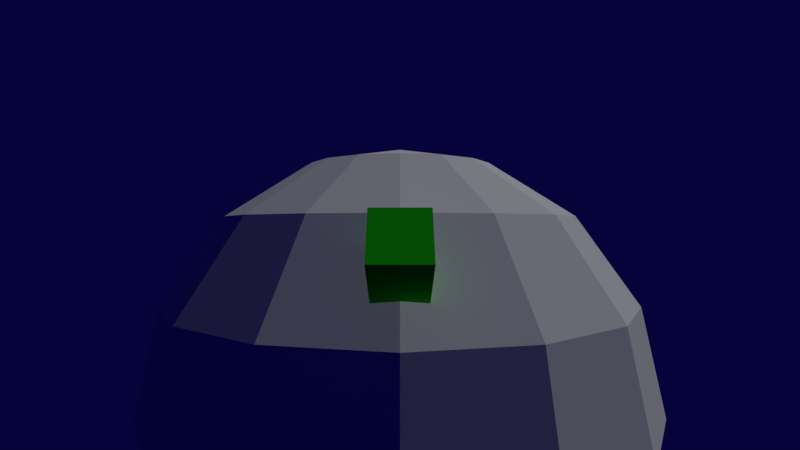 # Source: Projeto.blend  (saved by Blender 2.79.7; exported with 4.5.12 LTS)
import bpy
from mathutils import Matrix  # noqa: F401  (used for matrix-valued properties, if any)

bpy.ops.wm.read_factory_settings(use_empty=True)
scene = bpy.context.scene
scene.name = 'Scene'

# ---- collections
col_collection_1 = bpy.data.collections.new('Collection 1'); scene.collection.children.link(col_collection_1)

# ---- materials (node trees are filled in below, after node groups)
mat_cube = bpy.data.materials.new('Cube')
mat_cube.alpha_threshold = 0.0
mat_cube.use_transparent_shadow = False
mat_cube.diffuse_color = (0.01784, 0.8, 0.009366, 1.0)
mat_cube.roughness = 0.5
mat_cube.line_color = (0.0, 0.0, 0.0, 1.0)

# ---- material node trees

# ---- world
world_world = bpy.data.worlds.new('World'); scene.world = world_world
world_world.color = (0.00156, 0.0009075, 0.04201)
world_world.use_sun_shadow = False
world_world.sun_shadow_jitter_overblur = 0.0

# ---- cameras
cam_c_mera = bpy.data.cameras.new('Câmera')
cam_c_mera.clip_end = 100.0
cam_c_mera.lens = 18.0
cam_c_mera.sensor_width = 32.0
cam_c_mera.sensor_height = 18.0
cam_c_mera.display_size = 2.0
cam_c_mera.dof.focus_distance = 0.0
cam_c_mera.dof.aperture_fstop = 128.0
cam_c_mera.dof.aperture_blades = 6

# ---- lights
light_sun = bpy.data.lights.new('Sun', 'SUN')
light_sun.transmission_factor = 0.0
light_sun.cutoff_distance = 42.0
light_sun.use_shadow = False
light_sun.angle = 0.1993
light_sun.energy = 1.0
light_sun.shadow_buffer_clip_start = 1.001
light_sun.shadow_soft_size = 0.1
light_sun.shadow_cascade_max_distance = 1000.0

# ---- meshes
me_cube = bpy.data.meshes.new('Cube')
me_cube.from_pydata([(0.5777, 0.7636, -0.5777), (0.5777, -0.7636, -0.5777), (-0.5777, -0.7636, -0.5777), (-0.5777, 0.7636, -0.5777), (0.5777, 0.7636, 0.5777), (0.5777, -0.7636, 0.5777), (-0.5777, -0.7636, 0.5777), (-0.5777, 0.7636, 0.5777)], [], [(0, 1, 2, 3), (4, 7, 6, 5), (0, 4, 5, 1), (1, 5, 6, 2), (2, 6, 7, 3), (4, 0, 3, 7)])
me_cube.materials.append(mat_cube)
me_cube.use_remesh_preserve_volume = False
me_cube.use_remesh_preserve_attributes = False
me_cube.use_mirror_vertex_groups = False
me_cube.update()
me_esfera_uv = bpy.data.meshes.new('Esfera UV')
me_esfera_uv.from_pydata([(-6.908e-08, 5.476, 5.476), (-6.908e-08, 7.155, 2.964), (-6.908e-08, 7.155, -2.964), (-6.908e-08, 2.964, -7.155), (1.134, 2.738, 7.155), (2.096, 5.059, 5.476), (2.738, 6.61, 2.964), (2.964, 7.155, -2.292e-07), (2.738, 6.61, -2.964), (2.096, 5.059, -5.476), (1.134, 2.738, -7.155), (2.096, 2.096, 7.155), (3.872, 3.872, 5.476), (5.059, 5.059, 2.964), (5.476, 5.476, -2.292e-07), (5.059, 5.059, -2.964), (3.872, 3.872, -5.476), (2.096, 2.096, -7.155), (2.738, 1.134, 7.155), (5.059, 2.096, 5.476), (6.61, 2.738, 2.964), (7.155, 2.964, -2.292e-07), (6.61, 2.738, -2.964), (5.059, 2.096, -5.476), (2.738, 1.134, -7.155), (2.964, -5.306e-07, 7.155), (5.476, -9.922e-07, 5.476), (7.155, -1.454e-06, 2.964), (7.744, -1.454e-06, -2.292e-07), (7.155, -1.454e-06, -2.964), (5.476, -9.922e-07, -5.476), (2.964, -1.108e-06, -7.155), (2.738, -1.134, 7.155), (5.059, -2.096, 5.476), (6.61, -2.738, 2.964), (7.155, -2.964, -2.292e-07), (6.61, -2.738, -2.964), (5.059, -2.096, -5.476), (2.738, -1.134, -7.155), (2.096, -2.096, 7.155), (3.872, -3.872, 5.476), (5.059, -5.059, 2.964), (5.476, -5.476, -2.292e-07), (5.059, -5.059, -2.964), (3.872, -3.872, -5.476), (2.096, -2.096, -7.155), (1.134, -2.738, 7.155), (2.096, -5.059, 5.476), (2.738, -6.61, 2.964), (2.964, -7.155, -2.292e-07), (2.738, -6.61, -2.964), (2.096, -5.059, -5.476), (1.134, -2.738, -7.155), (-6.32e-07, -2.964, 7.155), (-2.132e-06, -5.476, 5.476), (-2.363e-06, -7.155, 2.964), (-2.594e-06, -7.744, -2.292e-07), (-2.363e-06, -7.155, -2.964), (-2.132e-06, -5.476, -5.476), (-1.324e-06, -2.964, -7.155), (-1.134, -2.738, 7.155), (-2.096, -5.059, 5.476), (-2.738, -6.61, 2.964), (-2.964, -7.155, -2.292e-07), (-2.738, -6.61, -2.964), (-2.096, -5.059, -5.476), (-1.134, -2.738, -7.155), (-2.096, -2.096, 7.155), (-3.872, -3.872, 5.476), (-5.059, -5.059, 2.964), (-5.476, -5.476, -2.292e-07), (-5.059, -5.059, -2.964), (-3.872, -3.872, -5.476), (-2.096, -2.096, -7.155), (-2.738, -1.134, 7.155), (-5.059, -2.096, 5.476), (-6.61, -2.738, 2.964), (-7.155, -2.964, -2.292e-07), (-6.61, -2.738, -2.964), (-5.059, -2.096, -5.476), (-2.738, -1.134, -7.155), (-2.964, 3.925e-07, 7.155), (-5.476, 2.239e-06, 5.476), (-7.155, 2.47e-06, 2.964), (-7.744, 3.162e-06, -2.292e-07), (-7.155, 2.47e-06, -2.964), (-5.476, 2.239e-06, -5.476), (-2.964, 1.085e-06, -7.155), (-2.738, 1.134, 7.155), (-5.059, 2.096, 5.476), (-6.61, 2.738, 2.964), (-7.155, 2.964, -2.292e-07), (-6.61, 2.738, -2.964), (-5.059, 2.096, -5.476), (-2.738, 1.134, -7.155), (-2.096, 2.096, 7.155), (-3.872, 3.872, 5.476), (-5.059, 5.059, 2.964), (-5.476, 5.476, -2.292e-07), (-5.059, 5.059, -2.964), (-3.872, 3.872, -5.476), (-2.096, 2.096, -7.155), (-1.134, 2.738, 7.155), (-2.096, 5.059, 5.476), (-2.738, 6.61, 2.964), (-2.964, 7.155, -2.292e-07), (-2.738, 6.61, -2.964), (-2.096, 5.059, -5.476), (-1.134, 2.738, -7.155), (-6.908e-08, -1.543e-06, 7.744), (7.528e-07, 2.964, 7.155), (5.022e-06, 7.744, -2.292e-07), (3.292e-06, 5.476, -5.476), (-6.908e-08, -3.735e-07, -7.744)], [], [(112, 2, 8, 9), (0, 110, 4, 5), (3, 112, 9, 10), (1, 0, 5, 6), (113, 3, 10), (111, 1, 6, 7), (2, 111, 7, 8), (110, 109, 4), (9, 8, 15, 16), (5, 4, 11, 12), (10, 9, 16, 17), (6, 5, 12, 13), (113, 10, 17), (7, 6, 13, 14), (8, 7, 14, 15), (4, 109, 11), (15, 14, 21, 22), (11, 109, 18), (16, 15, 22, 23), (12, 11, 18, 19), (17, 16, 23, 24), (13, 12, 19, 20), (113, 17, 24), (14, 13, 20, 21), (113, 24, 31), (21, 20, 27, 28), (22, 21, 28, 29), (18, 109, 25), (23, 22, 29, 30), (19, 18, 25, 26), (24, 23, 30, 31), (20, 19, 26, 27), (31, 30, 37, 38), (27, 26, 33, 34), (113, 31, 38), (28, 27, 34, 35), (29, 28, 35, 36), (25, 109, 32), (30, 29, 36, 37), (26, 25, 32, 33), (37, 36, 43, 44), (33, 32, 39, 40), (38, 37, 44, 45), (34, 33, 40, 41), (113, 38, 45), (35, 34, 41, 42), (36, 35, 42, 43), (32, 109, 39), (43, 42, 49, 50), (39, 109, 46), (44, 43, 50, 51), (40, 39, 46, 47), (45, 44, 51, 52), (41, 40, 47, 48), (113, 45, 52), (42, 41, 48, 49), (113, 52, 59), (49, 48, 55, 56), (50, 49, 56, 57), (46, 109, 53), (51, 50, 57, 58), (47, 46, 53, 54), (52, 51, 58, 59), (48, 47, 54, 55), (59, 58, 65, 66), (55, 54, 61, 62), (113, 59, 66), (56, 55, 62, 63), (57, 56, 63, 64), (53, 109, 60), (58, 57, 64, 65), (54, 53, 60, 61), (65, 64, 71, 72), (61, 60, 67, 68), (66, 65, 72, 73), (62, 61, 68, 69), (113, 66, 73), (63, 62, 69, 70), (64, 63, 70, 71), (60, 109, 67), (71, 70, 77, 78), (67, 109, 74), (72, 71, 78, 79), (68, 67, 74, 75), (73, 72, 79, 80), (69, 68, 75, 76), (113, 73, 80), (70, 69, 76, 77), (113, 80, 87), (77, 76, 83, 84), (78, 77, 84, 85), (74, 109, 81), (79, 78, 85, 86), (75, 74, 81, 82), (80, 79, 86, 87), (76, 75, 82, 83), (87, 86, 93, 94), (83, 82, 89, 90), (113, 87, 94), (84, 83, 90, 91), (85, 84, 91, 92), (81, 109, 88), (86, 85, 92, 93), (82, 81, 88, 89), (93, 92, 99, 100), (89, 88, 95, 96), (94, 93, 100, 101), (90, 89, 96, 97), (113, 94, 101), (91, 90, 97, 98), (92, 91, 98, 99), (88, 109, 95), (99, 98, 105, 106), (95, 109, 102), (100, 99, 106, 107), (96, 95, 102, 103), (101, 100, 107, 108), (97, 96, 103, 104), (113, 101, 108), (98, 97, 104, 105), (113, 108, 3), (105, 104, 1, 111), (106, 105, 111, 2), (102, 109, 110), (107, 106, 2, 112), (103, 102, 110, 0), (108, 107, 112, 3), (104, 103, 0, 1)])
me_esfera_uv.use_remesh_preserve_volume = False
me_esfera_uv.use_remesh_preserve_attributes = False
me_esfera_uv.use_mirror_vertex_groups = False
me_esfera_uv.update()

# ---- objects
ob_empty_playerrotation = bpy.data.objects.new('empty_playerRotation', None)
ob_obj_player = bpy.data.objects.new('obj_player', me_cube)
ob_c_mera = bpy.data.objects.new('Câmera', cam_c_mera)
ob_obj_planeta = bpy.data.objects.new('obj_planeta', me_esfera_uv)
ob_lamp = bpy.data.objects.new('Lamp', light_sun)

# ---- transforms, parenting, visibility, modifiers, constraints
ob_empty_playerrotation.location = (0.0, 0.0, 0.0)
ob_empty_playerrotation.lineart.crease_threshold = 0.0
ob_obj_player.parent = ob_empty_playerrotation
ob_obj_player.location = (0.0, -6.811, 4.613)
ob_obj_player.rotation_euler = (-0.5979, -0.0, 0.0)
ob_obj_player.lock_rotations_4d = False
ob_obj_player.empty_display_type = 'ARROWS'
ob_obj_player.lineart.crease_threshold = 0.0
ob_c_mera.parent = ob_obj_player
ob_c_mera.matrix_parent_inverse = Matrix(((1.0, 0.0, 0.0, 0.0), (0.0, 0.6811, -0.7322, 8.226), (0.0, 0.7322, 0.6811, 0.02079), (0.0, 0.0, 0.0, 1.0)))
ob_c_mera.location = (0.0, -13.54, 8.409)
ob_c_mera.rotation_euler = (1.349, -0.0, 0.0)
ob_c_mera.lineart.crease_threshold = 0.0
ob_obj_planeta.location = (0.0, 0.0, 0.0)
ob_obj_planeta.lineart.crease_threshold = 0.0
ob_lamp.parent = ob_obj_planeta
ob_lamp.location = (10.31, 3.409, 14.65)
ob_lamp.rotation_euler = (0.6503, 0.05522, 1.866)
ob_lamp.lock_rotations_4d = False
ob_lamp.empty_display_type = 'ARROWS'
ob_lamp.color = (0.0, 0.0, 0.0, 0.0)
ob_lamp.lineart.crease_threshold = 0.0

# ---- collection membership
col_collection_1.objects.link(ob_empty_playerrotation)
col_collection_1.objects.link(ob_obj_player)
col_collection_1.objects.link(ob_c_mera)
col_collection_1.objects.link(ob_obj_planeta)
col_collection_1.objects.link(ob_lamp)

# ---- scene / render settings (as saved in the file)
scene.camera = ob_c_mera
scene.frame_start = 1; scene.frame_end = 250; scene.frame_set(1)
scene.render.engine = 'BLENDER_EEVEE_NEXT'
scene.render.resolution_percentage = 50
scene.render.dither_intensity = 0.0
scene.cycles.use_denoising = False
scene.cycles.samples = 128
scene.cycles.sampling_pattern = 'TABULATED_SOBOL'
scene.cycles.use_adaptive_sampling = False
scene.cycles.use_light_tree = False
scene.view_settings.view_transform = 'Standard'
bpy.context.view_layer.update()
